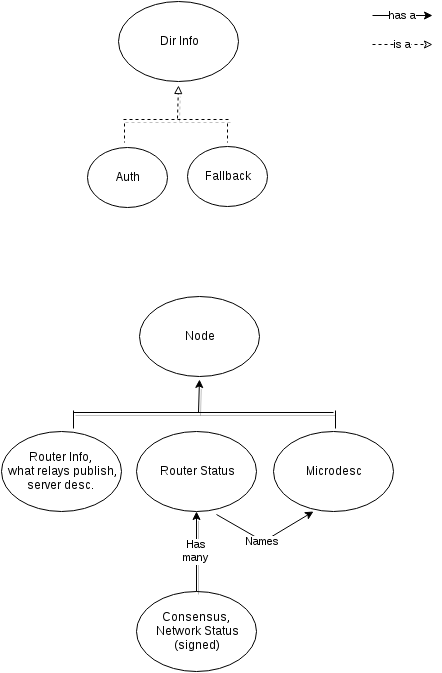

The diagram above was exported from draw.io. Its source (the exported page's mxGraphModel, read from the mxfile embedded in the PNG):
<mxGraphModel dx="876" dy="470" grid="1" gridSize="10" guides="1" tooltips="1" connect="1" arrows="1" fold="1" page="1" pageScale="1" pageWidth="850" pageHeight="1100" background="#ffffff" math="0" shadow="0">
  <root>
    <mxCell id="0" />
    <mxCell id="1" parent="0" />
    <mxCell id="2" value="Dir Info" style="ellipse;whiteSpace=wrap;html=1;" parent="1" vertex="1">
      <mxGeometry x="365" y="40" width="120" height="80" as="geometry" />
    </mxCell>
    <mxCell id="6" value="" style="endArrow=none;html=1;shadow=1;dashed=1;" parent="1" edge="1">
      <mxGeometry width="50" height="50" relative="1" as="geometry">
        <mxPoint x="370" y="158" as="sourcePoint" />
        <mxPoint x="475" y="158" as="targetPoint" />
      </mxGeometry>
    </mxCell>
    <mxCell id="12" value="" style="endArrow=block;html=1;shadow=1;entryX=0.558;entryY=1;entryPerimeter=0;exitX=0.108;exitY=0.115;exitPerimeter=0;dashed=1;endFill=0;" parent="1" edge="1">
      <mxGeometry width="50" height="50" relative="1" as="geometry">
        <mxPoint x="424" y="157" as="sourcePoint" />
        <mxPoint x="425" y="124" as="targetPoint" />
      </mxGeometry>
    </mxCell>
    <mxCell id="15" value="Auth" style="ellipse;whiteSpace=wrap;html=1;" parent="1" vertex="1">
      <mxGeometry x="334" y="186" width="80" height="60" as="geometry" />
    </mxCell>
    <mxCell id="16" value="Fallback" style="ellipse;whiteSpace=wrap;html=1;" parent="1" vertex="1">
      <mxGeometry x="434" y="185" width="80" height="60" as="geometry" />
    </mxCell>
    <mxCell id="17" value="Node" style="ellipse;whiteSpace=wrap;html=1;" parent="1" vertex="1">
      <mxGeometry x="386" y="335" width="120" height="80" as="geometry" />
    </mxCell>
    <mxCell id="18" value="Router Info,&amp;nbsp;&lt;div&gt;what relays publish,&lt;/div&gt;&lt;div&gt;server desc.&amp;nbsp;&lt;/div&gt;" style="ellipse;whiteSpace=wrap;html=1;" parent="1" vertex="1">
      <mxGeometry x="248" y="470" width="120" height="80" as="geometry" />
    </mxCell>
    <mxCell id="19" value="Router Status" style="ellipse;whiteSpace=wrap;html=1;" parent="1" vertex="1">
      <mxGeometry x="383" y="470" width="120" height="80" as="geometry" />
    </mxCell>
    <mxCell id="20" value="Microdesc" style="ellipse;whiteSpace=wrap;html=1;" parent="1" vertex="1">
      <mxGeometry x="520" y="470" width="120" height="80" as="geometry" />
    </mxCell>
    <mxCell id="21" value="Names" style="endArrow=classic;html=1;shadow=0;exitX=0.667;exitY=1.038;exitPerimeter=0;" parent="1" source="19" edge="1">
      <mxGeometry x="-0.0365" width="50" height="50" relative="1" as="geometry">
        <mxPoint x="250" y="620" as="sourcePoint" />
        <mxPoint x="560" y="550" as="targetPoint" />
        <Array as="points">
          <mxPoint x="510" y="580" />
        </Array>
        <mxPoint as="offset" />
      </mxGeometry>
    </mxCell>
    <mxCell id="22" value="Consensus,&amp;nbsp;&lt;div&gt;Network Status&lt;/div&gt;&lt;div&gt;(signed)&lt;/div&gt;" style="ellipse;whiteSpace=wrap;html=1;" parent="1" vertex="1">
      <mxGeometry x="383" y="630" width="120" height="80" as="geometry" />
    </mxCell>
    <mxCell id="24" value="Has&lt;div&gt;many&lt;/div&gt;" style="endArrow=classic;html=1;shadow=1;entryX=0.5;entryY=1;exitX=0.5;exitY=0;" parent="1" source="22" target="19" edge="1">
      <mxGeometry width="50" height="50" relative="1" as="geometry">
        <mxPoint x="250" y="780" as="sourcePoint" />
        <mxPoint x="300" y="730" as="targetPoint" />
      </mxGeometry>
    </mxCell>
    <mxCell id="25" value="" style="endArrow=none;html=1;shadow=1;" parent="1" edge="1">
      <mxGeometry x="380" y="453" width="50" height="50" as="geometry">
        <mxPoint x="320" y="451" as="sourcePoint" />
        <mxPoint x="580" y="451" as="targetPoint" />
      </mxGeometry>
    </mxCell>
    <mxCell id="26" value="" style="shape=partialRectangle;top=0;left=0;right=0;bottom=0;html=1;align=left;verticalAlign=top;fillColor=none;spacingLeft=60;spacingRight=4;whiteSpace=wrap;overflow=hidden;rotatable=0;points=[[0,0.5],[1,0.5]];portConstraint=eastwest;dropTarget=0;" parent="1" vertex="1">
      <mxGeometry x="526" y="449" width="120" height="18" as="geometry" />
    </mxCell>
    <mxCell id="27" value="" style="shape=partialRectangle;fontStyle=1;top=0;left=0;bottom=0;html=1;fillColor=none;align=left;verticalAlign=top;spacingLeft=4;spacingRight=4;whiteSpace=wrap;overflow=hidden;rotatable=0;points=[];portConstraint=eastwest;part=1;" parent="26" vertex="1" connectable="0">
      <mxGeometry width="56" height="18" as="geometry" />
    </mxCell>
    <mxCell id="28" value="" style="shape=partialRectangle;top=0;left=0;right=0;bottom=0;html=1;align=left;verticalAlign=top;fillColor=none;spacingLeft=60;spacingRight=4;whiteSpace=wrap;overflow=hidden;rotatable=0;points=[[0,0.5],[1,0.5]];portConstraint=eastwest;dropTarget=0;" parent="1" vertex="1">
      <mxGeometry x="264" y="449" width="120" height="18" as="geometry" />
    </mxCell>
    <mxCell id="29" value="" style="shape=partialRectangle;fontStyle=1;top=0;left=0;bottom=0;html=1;fillColor=none;align=left;verticalAlign=top;spacingLeft=4;spacingRight=4;whiteSpace=wrap;overflow=hidden;rotatable=0;points=[];portConstraint=eastwest;part=1;" parent="28" vertex="1" connectable="0">
      <mxGeometry width="56" height="18" as="geometry" />
    </mxCell>
    <mxCell id="30" value="" style="endArrow=classic;html=1;shadow=1;entryX=0.558;entryY=1;entryPerimeter=0;exitX=0.108;exitY=0.115;exitPerimeter=0;" parent="1" edge="1">
      <mxGeometry x="445" y="418" width="50" height="50" as="geometry">
        <mxPoint x="445" y="451" as="sourcePoint" />
        <mxPoint x="446" y="418" as="targetPoint" />
      </mxGeometry>
    </mxCell>
    <mxCell id="31" value="has a" style="endArrow=classic;html=1;shadow=0;entryX=0.03;entryY=0.643;entryPerimeter=0;exitX=1;exitY=0.5;" edge="1" parent="1">
      <mxGeometry x="619" y="54" width="50" height="50" as="geometry">
        <mxPoint x="619" y="54" as="sourcePoint" />
        <mxPoint x="679" y="54" as="targetPoint" />
      </mxGeometry>
    </mxCell>
    <mxCell id="32" value="is a" style="endArrow=classic;html=1;shadow=0;entryX=0.03;entryY=0.643;entryPerimeter=0;exitX=1;exitY=0.5;endFill=0;dashed=1;" edge="1" parent="1">
      <mxGeometry x="619" y="83" width="50" height="50" as="geometry">
        <mxPoint x="619" y="83" as="sourcePoint" />
        <mxPoint x="679" y="83" as="targetPoint" />
      </mxGeometry>
    </mxCell>
    <mxCell id="33" value="" style="shape=partialRectangle;fontStyle=1;top=0;left=0;bottom=0;html=1;fillColor=none;align=left;verticalAlign=top;spacingLeft=4;spacingRight=4;whiteSpace=wrap;overflow=hidden;rotatable=0;points=[];portConstraint=eastwest;part=1;dashed=1;" vertex="1" connectable="0" parent="1">
      <mxGeometry x="315" y="162" width="56" height="19" as="geometry" />
    </mxCell>
    <mxCell id="34" value="" style="shape=partialRectangle;fontStyle=1;top=0;left=0;bottom=0;html=1;fillColor=none;align=left;verticalAlign=top;spacingLeft=4;spacingRight=4;whiteSpace=wrap;overflow=hidden;rotatable=0;points=[];portConstraint=eastwest;part=1;dashed=1;" vertex="1" connectable="0" parent="1">
      <mxGeometry x="418" y="162" width="56" height="19" as="geometry" />
    </mxCell>
  </root>
</mxGraphModel>